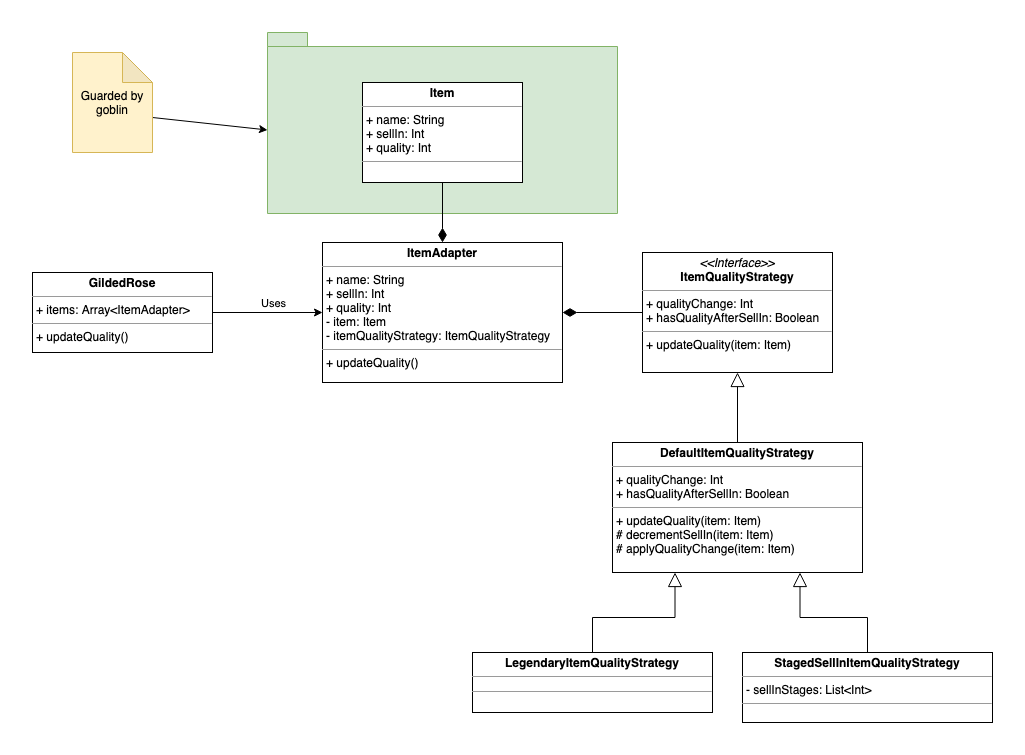

The diagram above was exported from draw.io. Its source (the exported page's mxGraphModel, read from the mxfile embedded in the PNG):
<mxGraphModel dx="946" dy="1676" grid="1" gridSize="10" guides="1" tooltips="1" connect="1" arrows="1" fold="1" page="1" pageScale="1" pageWidth="850" pageHeight="1100" math="0" shadow="0">
  <root>
    <mxCell id="0" />
    <mxCell id="1" parent="0" />
    <mxCell id="Czxp6U5uCIawON-Z43We-7" value="" style="shape=folder;fontStyle=1;spacingTop=10;tabWidth=40;tabHeight=14;tabPosition=left;html=1;fillColor=#d5e8d4;strokeColor=#82b366;" vertex="1" parent="1">
      <mxGeometry x="275" y="-80" width="350" height="181" as="geometry" />
    </mxCell>
    <mxCell id="Czxp6U5uCIawON-Z43We-4" style="edgeStyle=orthogonalEdgeStyle;rounded=0;orthogonalLoop=1;jettySize=auto;html=1;exitX=1;exitY=0.5;exitDx=0;exitDy=0;entryX=0;entryY=0.5;entryDx=0;entryDy=0;" edge="1" parent="1" source="Czxp6U5uCIawON-Z43We-1" target="Czxp6U5uCIawON-Z43We-3">
      <mxGeometry relative="1" as="geometry" />
    </mxCell>
    <mxCell id="Czxp6U5uCIawON-Z43We-5" value="Uses" style="edgeLabel;html=1;align=center;verticalAlign=middle;resizable=0;points=[];" vertex="1" connectable="0" parent="Czxp6U5uCIawON-Z43We-4">
      <mxGeometry x="-0.1909" y="1" relative="1" as="geometry">
        <mxPoint x="15" y="-9" as="offset" />
      </mxGeometry>
    </mxCell>
    <mxCell id="Czxp6U5uCIawON-Z43We-1" value="&lt;p style=&quot;margin: 0px ; margin-top: 4px ; text-align: center&quot;&gt;&lt;b&gt;GildedRose&lt;/b&gt;&lt;br&gt;&lt;/p&gt;&lt;hr size=&quot;1&quot;&gt;&lt;p style=&quot;margin: 0px ; margin-left: 4px&quot;&gt;+&amp;nbsp;items: Array&amp;lt;ItemAdapter&amp;gt;&lt;/p&gt;&lt;hr size=&quot;1&quot;&gt;&lt;p style=&quot;margin: 0px ; margin-left: 4px&quot;&gt;+ updateQuality()&lt;/p&gt;" style="verticalAlign=top;align=left;overflow=fill;fontSize=12;fontFamily=Helvetica;html=1;" vertex="1" parent="1">
      <mxGeometry x="40" y="160" width="180" height="80" as="geometry" />
    </mxCell>
    <mxCell id="Czxp6U5uCIawON-Z43We-2" value="&lt;p style=&quot;margin: 0px ; margin-top: 4px ; text-align: center&quot;&gt;&lt;b&gt;Item&lt;/b&gt;&lt;/p&gt;&lt;hr size=&quot;1&quot;&gt;&lt;p style=&quot;margin: 0px ; margin-left: 4px&quot;&gt;+ name: String&lt;/p&gt;&lt;p style=&quot;margin: 0px ; margin-left: 4px&quot;&gt;+ sellIn: Int&lt;/p&gt;&lt;p style=&quot;margin: 0px ; margin-left: 4px&quot;&gt;+ quality: Int&lt;/p&gt;&lt;hr size=&quot;1&quot;&gt;&lt;p style=&quot;margin: 0px ; margin-left: 4px&quot;&gt;&lt;br&gt;&lt;/p&gt;" style="verticalAlign=top;align=left;overflow=fill;fontSize=12;fontFamily=Helvetica;html=1;" vertex="1" parent="1">
      <mxGeometry x="370" y="-30" width="160" height="100" as="geometry" />
    </mxCell>
    <mxCell id="Czxp6U5uCIawON-Z43We-6" style="edgeStyle=orthogonalEdgeStyle;rounded=0;orthogonalLoop=1;jettySize=auto;html=1;exitX=0.5;exitY=0;exitDx=0;exitDy=0;entryX=0.5;entryY=1;entryDx=0;entryDy=0;endArrow=none;endFill=0;strokeWidth=1;startSize=12;endSize=12;startArrow=diamondThin;startFill=1;" edge="1" parent="1" source="Czxp6U5uCIawON-Z43We-3" target="Czxp6U5uCIawON-Z43We-2">
      <mxGeometry relative="1" as="geometry" />
    </mxCell>
    <mxCell id="Czxp6U5uCIawON-Z43We-3" value="&lt;p style=&quot;margin: 0px ; margin-top: 4px ; text-align: center&quot;&gt;&lt;b&gt;ItemAdapter&lt;/b&gt;&lt;/p&gt;&lt;hr size=&quot;1&quot;&gt;&lt;p style=&quot;margin: 0px ; margin-left: 4px&quot;&gt;+ name: String&lt;/p&gt;&lt;p style=&quot;margin: 0px ; margin-left: 4px&quot;&gt;+ sellIn: Int&lt;/p&gt;&lt;p style=&quot;margin: 0px ; margin-left: 4px&quot;&gt;+ quality: Int&lt;/p&gt;&lt;p style=&quot;margin: 0px ; margin-left: 4px&quot;&gt;- item: Item&lt;/p&gt;&lt;p style=&quot;margin: 0px ; margin-left: 4px&quot;&gt;- itemQualityStrategy:&amp;nbsp;ItemQualityStrategy&lt;/p&gt;&lt;hr size=&quot;1&quot;&gt;&lt;p style=&quot;margin: 0px ; margin-left: 4px&quot;&gt;+&amp;nbsp;updateQuality()&lt;/p&gt;" style="verticalAlign=top;align=left;overflow=fill;fontSize=12;fontFamily=Helvetica;html=1;" vertex="1" parent="1">
      <mxGeometry x="330" y="130" width="240" height="140" as="geometry" />
    </mxCell>
    <mxCell id="Czxp6U5uCIawON-Z43We-10" style="rounded=0;orthogonalLoop=1;jettySize=auto;html=1;exitX=0;exitY=0;exitDx=80;exitDy=65;exitPerimeter=0;entryX=0;entryY=0;entryDx=0;entryDy=97.5;entryPerimeter=0;startSize=12;endArrow=classic;endFill=1;endSize=6;strokeWidth=1;" edge="1" parent="1" source="Czxp6U5uCIawON-Z43We-9" target="Czxp6U5uCIawON-Z43We-7">
      <mxGeometry relative="1" as="geometry" />
    </mxCell>
    <mxCell id="Czxp6U5uCIawON-Z43We-9" value="Guarded by goblin" style="shape=note;whiteSpace=wrap;html=1;backgroundOutline=1;darkOpacity=0.05;fillColor=#fff2cc;strokeColor=#d6b656;" vertex="1" parent="1">
      <mxGeometry x="80" y="-60" width="80" height="100" as="geometry" />
    </mxCell>
    <mxCell id="Czxp6U5uCIawON-Z43We-12" style="edgeStyle=none;rounded=0;orthogonalLoop=1;jettySize=auto;html=1;exitX=0;exitY=0.5;exitDx=0;exitDy=0;entryX=1;entryY=0.5;entryDx=0;entryDy=0;startArrow=none;startFill=0;startSize=12;endArrow=diamondThin;endFill=1;endSize=12;strokeWidth=1;" edge="1" parent="1" source="Czxp6U5uCIawON-Z43We-11" target="Czxp6U5uCIawON-Z43We-3">
      <mxGeometry relative="1" as="geometry" />
    </mxCell>
    <mxCell id="Czxp6U5uCIawON-Z43We-11" value="&lt;p style=&quot;margin: 0px ; margin-top: 4px ; text-align: center&quot;&gt;&lt;i&gt;&amp;lt;&amp;lt;Interface&amp;gt;&amp;gt;&lt;/i&gt;&lt;br&gt;&lt;b&gt;ItemQualityStrategy&lt;/b&gt;&lt;br&gt;&lt;/p&gt;&lt;hr size=&quot;1&quot;&gt;&lt;p style=&quot;margin: 0px ; margin-left: 4px&quot;&gt;+ qualityChange: Int&lt;br&gt;+ hasQualityAfterSellIn: Boolean&lt;/p&gt;&lt;hr size=&quot;1&quot;&gt;&lt;p style=&quot;margin: 0px ; margin-left: 4px&quot;&gt;+ updateQuality(item: Item)&lt;br&gt;&lt;/p&gt;" style="verticalAlign=top;align=left;overflow=fill;fontSize=12;fontFamily=Helvetica;html=1;" vertex="1" parent="1">
      <mxGeometry x="650" y="140" width="190" height="120" as="geometry" />
    </mxCell>
    <mxCell id="Czxp6U5uCIawON-Z43We-14" style="edgeStyle=none;rounded=0;orthogonalLoop=1;jettySize=auto;html=1;exitX=0.5;exitY=0;exitDx=0;exitDy=0;entryX=0.5;entryY=1;entryDx=0;entryDy=0;startArrow=none;startFill=0;startSize=12;endArrow=block;endFill=0;endSize=12;strokeWidth=1;" edge="1" parent="1" source="Czxp6U5uCIawON-Z43We-13" target="Czxp6U5uCIawON-Z43We-11">
      <mxGeometry relative="1" as="geometry" />
    </mxCell>
    <mxCell id="Czxp6U5uCIawON-Z43We-13" value="&lt;p style=&quot;margin: 0px ; margin-top: 4px ; text-align: center&quot;&gt;&lt;b&gt;DefaultItemQualityStrategy&lt;/b&gt;&lt;br&gt;&lt;/p&gt;&lt;hr size=&quot;1&quot;&gt;&lt;p style=&quot;margin: 0px ; margin-left: 4px&quot;&gt;+ qualityChange: Int&lt;/p&gt;&lt;p style=&quot;margin: 0px ; margin-left: 4px&quot;&gt;+&amp;nbsp;hasQualityAfterSellIn: Boolean&lt;/p&gt;&lt;hr size=&quot;1&quot;&gt;&lt;p style=&quot;margin: 0px ; margin-left: 4px&quot;&gt;+ updateQuality(item: Item)&lt;/p&gt;&lt;p style=&quot;margin: 0px ; margin-left: 4px&quot;&gt;#&amp;nbsp;decrementSellIn(item: Item)&lt;/p&gt;&lt;p style=&quot;margin: 0px ; margin-left: 4px&quot;&gt;#&amp;nbsp;applyQualityChange(item: Item)&lt;/p&gt;" style="verticalAlign=top;align=left;overflow=fill;fontSize=12;fontFamily=Helvetica;html=1;" vertex="1" parent="1">
      <mxGeometry x="620" y="330" width="250" height="130" as="geometry" />
    </mxCell>
    <mxCell id="Czxp6U5uCIawON-Z43We-20" style="edgeStyle=orthogonalEdgeStyle;rounded=0;orthogonalLoop=1;jettySize=auto;html=1;exitX=0.5;exitY=0;exitDx=0;exitDy=0;entryX=0.25;entryY=1;entryDx=0;entryDy=0;startArrow=none;startFill=0;startSize=12;endArrow=block;endFill=0;endSize=12;strokeWidth=1;" edge="1" parent="1" source="Czxp6U5uCIawON-Z43We-15" target="Czxp6U5uCIawON-Z43We-13">
      <mxGeometry relative="1" as="geometry" />
    </mxCell>
    <mxCell id="Czxp6U5uCIawON-Z43We-15" value="&lt;p style=&quot;margin: 0px ; margin-top: 4px ; text-align: center&quot;&gt;&lt;b&gt;LegendaryItemQualityStrategy&lt;/b&gt;&lt;br&gt;&lt;/p&gt;&lt;hr size=&quot;1&quot;&gt;&lt;div style=&quot;height: 2px&quot;&gt;&lt;/div&gt;&lt;hr size=&quot;1&quot;&gt;&lt;div style=&quot;height: 2px&quot;&gt;&lt;/div&gt;" style="verticalAlign=top;align=left;overflow=fill;fontSize=12;fontFamily=Helvetica;html=1;" vertex="1" parent="1">
      <mxGeometry x="480" y="540" width="240" height="60" as="geometry" />
    </mxCell>
    <mxCell id="Czxp6U5uCIawON-Z43We-22" style="edgeStyle=orthogonalEdgeStyle;rounded=0;orthogonalLoop=1;jettySize=auto;html=1;exitX=0.5;exitY=0;exitDx=0;exitDy=0;startArrow=none;startFill=0;startSize=12;endArrow=block;endFill=0;endSize=12;strokeWidth=1;entryX=0.75;entryY=1;entryDx=0;entryDy=0;" edge="1" parent="1" source="Czxp6U5uCIawON-Z43We-19" target="Czxp6U5uCIawON-Z43We-13">
      <mxGeometry relative="1" as="geometry">
        <mxPoint x="830" y="470" as="targetPoint" />
      </mxGeometry>
    </mxCell>
    <mxCell id="Czxp6U5uCIawON-Z43We-19" value="&lt;p style=&quot;margin: 0px ; margin-top: 4px ; text-align: center&quot;&gt;&lt;b&gt;StagedSellInItemQualityStrategy&lt;/b&gt;&lt;br&gt;&lt;/p&gt;&lt;hr size=&quot;1&quot;&gt;&lt;p style=&quot;margin: 0px ; margin-left: 4px&quot;&gt;- sellInStages: List&amp;lt;Int&amp;gt;&lt;/p&gt;&lt;hr size=&quot;1&quot;&gt;&lt;p style=&quot;margin: 0px ; margin-left: 4px&quot;&gt;&lt;br&gt;&lt;/p&gt;" style="verticalAlign=top;align=left;overflow=fill;fontSize=12;fontFamily=Helvetica;html=1;" vertex="1" parent="1">
      <mxGeometry x="750" y="540" width="250" height="70" as="geometry" />
    </mxCell>
  </root>
</mxGraphModel>